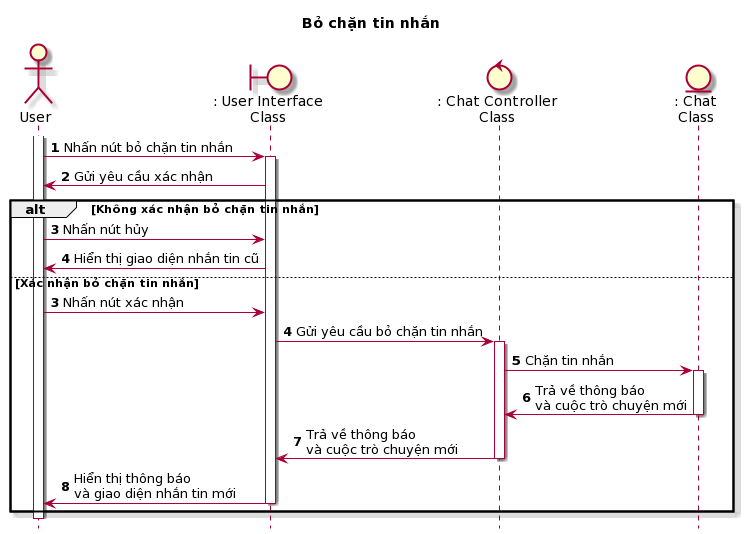

The diagram above was rendered by PlantUML. Its source (embedded in the PNG):
@startuml
skin rose
hide footbox
title Bỏ chặn tin nhắn

actor User as user
boundary ": User Interface\nClass" as userInterface
control ": Chat Controller\nClass" as chatController
entity ": Chat\nClass" as chat

autonumber
user++
user -> userInterface++: Nhấn nút bỏ chặn tin nhắn
userInterface -> user: Gửi yêu cầu xác nhận
alt Không xác nhận bỏ chặn tin nhắn
    user -> userInterface: Nhấn nút hủy
    userInterface -> user: Hiển thị giao diện nhắn tin cũ
else Xác nhận bỏ chặn tin nhắn
    autonumber 3
    user -> userInterface: Nhấn nút xác nhận
    userInterface -> chatController++: Gửi yêu cầu bỏ chặn tin nhắn
    chatController -> chat++: Chặn tin nhắn
    chat -> chatController--: Trả về thông báo \nvà cuộc trò chuyện mới
    chatController -> userInterface--: Trả về thông báo\nvà cuộc trò chuyện mới
    userInterface -> user--: Hiển thị thông báo\nvà giao diện nhắn tin mới
end
user--
@enduml